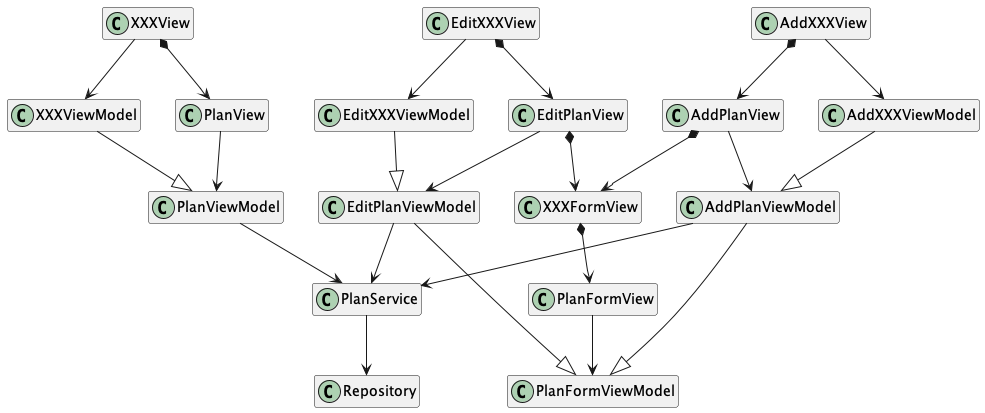

The diagram above was rendered by PlantUML. Its source (embedded in the PNG):
@startuml

hide empty members

class XXXView
class AddXXXView
class EditXXXView

class XXXViewModel
class AddXXXViewModel
class EditXXXViewModel

class XXXFormView

class PlanView {}

class AddPlanView {}

class EditPlanView {}

class PlanFormView

class PlanViewModel {
}

class AddPlanViewModel {
}

class EditPlanViewModel {
}

class PlanFormViewModel {
}

class PlanService {
}

class Repository {}


XXXView --> XXXViewModel
XXXView *--> PlanView
XXXViewModel --|> PlanViewModel

AddXXXView *--> AddPlanView
EditXXXView *--> EditPlanView

XXXFormView *--> PlanFormView
PlanFormView --> PlanFormViewModel

EditXXXView --> EditXXXViewModel
AddXXXView --> AddXXXViewModel

EditPlanView *--> XXXFormView
AddPlanView *--> XXXFormView

PlanView --> PlanViewModel
AddPlanView --> AddPlanViewModel
EditPlanView --> EditPlanViewModel

PlanViewModel --> PlanService
AddPlanViewModel --> PlanService
EditPlanViewModel --> PlanService

AddXXXViewModel --|> AddPlanViewModel
EditXXXViewModel --|> EditPlanViewModel

AddPlanViewModel --|> PlanFormViewModel
EditPlanViewModel --|> PlanFormViewModel

PlanService --> Repository

@enduml